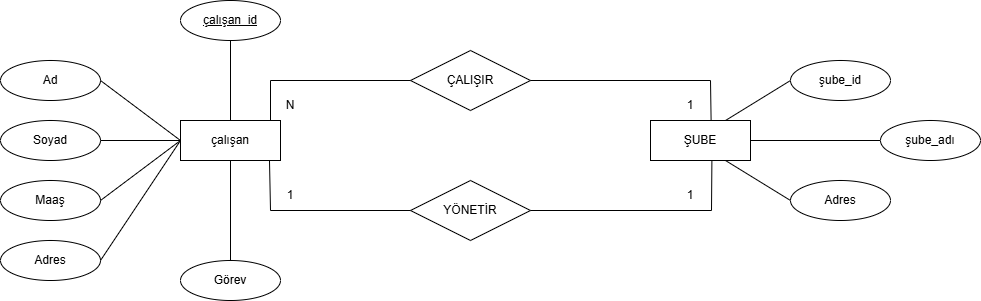

The diagram above was exported from draw.io. Its source (the exported page's mxGraphModel, read from the mxfile embedded in the PNG):
<mxGraphModel dx="1281" dy="527" grid="1" gridSize="10" guides="1" tooltips="1" connect="1" arrows="1" fold="1" page="1" pageScale="1" pageWidth="1169" pageHeight="827" math="0" shadow="0">
  <root>
    <mxCell id="0" />
    <mxCell id="1" parent="0" />
    <mxCell id="5K1UJqXywysAXTjpsATv-1" parent="1" style="ellipse;whiteSpace=wrap;html=1;align=center;fontStyle=4;" value="&lt;font dir=&quot;auto&quot; style=&quot;vertical-align: inherit;&quot;&gt;&lt;font dir=&quot;auto&quot; style=&quot;vertical-align: inherit;&quot;&gt;&lt;font dir=&quot;auto&quot; style=&quot;vertical-align: inherit;&quot;&gt;&lt;font dir=&quot;auto&quot; style=&quot;vertical-align: inherit;&quot;&gt;çalışan_id&lt;/font&gt;&lt;/font&gt;&lt;/font&gt;&lt;/font&gt;" vertex="1">
      <mxGeometry height="40" width="100" x="270" y="80" as="geometry" />
    </mxCell>
    <mxCell id="5K1UJqXywysAXTjpsATv-2" parent="1" style="whiteSpace=wrap;html=1;align=center;" value="&lt;font dir=&quot;auto&quot; style=&quot;vertical-align: inherit;&quot;&gt;&lt;font dir=&quot;auto&quot; style=&quot;vertical-align: inherit;&quot;&gt;çalışan&lt;/font&gt;&lt;/font&gt;" vertex="1">
      <mxGeometry height="40" width="100" x="270" y="200" as="geometry" />
    </mxCell>
    <mxCell id="5K1UJqXywysAXTjpsATv-4" parent="1" style="ellipse;whiteSpace=wrap;html=1;align=center;" value="&lt;font dir=&quot;auto&quot; style=&quot;vertical-align: inherit;&quot;&gt;&lt;font dir=&quot;auto&quot; style=&quot;vertical-align: inherit;&quot;&gt;Görev&lt;/font&gt;&lt;/font&gt;" vertex="1">
      <mxGeometry height="40" width="100" x="270" y="340" as="geometry" />
    </mxCell>
    <mxCell id="5K1UJqXywysAXTjpsATv-5" parent="1" style="ellipse;whiteSpace=wrap;html=1;align=center;" value="&lt;font dir=&quot;auto&quot; style=&quot;vertical-align: inherit;&quot;&gt;&lt;font dir=&quot;auto&quot; style=&quot;vertical-align: inherit;&quot;&gt;Ad&lt;/font&gt;&lt;/font&gt;" vertex="1">
      <mxGeometry height="40" width="100" x="90" y="140" as="geometry" />
    </mxCell>
    <mxCell id="5K1UJqXywysAXTjpsATv-6" parent="1" style="ellipse;whiteSpace=wrap;html=1;align=center;" value="&lt;font dir=&quot;auto&quot; style=&quot;vertical-align: inherit;&quot;&gt;&lt;font dir=&quot;auto&quot; style=&quot;vertical-align: inherit;&quot;&gt;Soyad&lt;/font&gt;&lt;/font&gt;" vertex="1">
      <mxGeometry height="40" width="100" x="90" y="200" as="geometry" />
    </mxCell>
    <mxCell id="5K1UJqXywysAXTjpsATv-8" parent="1" style="ellipse;whiteSpace=wrap;html=1;align=center;" value="&lt;font dir=&quot;auto&quot; style=&quot;vertical-align: inherit;&quot;&gt;&lt;font dir=&quot;auto&quot; style=&quot;vertical-align: inherit;&quot;&gt;Maaş&lt;/font&gt;&lt;/font&gt;" vertex="1">
      <mxGeometry height="40" width="100" x="90" y="260" as="geometry" />
    </mxCell>
    <mxCell id="5K1UJqXywysAXTjpsATv-9" parent="1" style="ellipse;whiteSpace=wrap;html=1;align=center;" value="&lt;font dir=&quot;auto&quot; style=&quot;vertical-align: inherit;&quot;&gt;&lt;font dir=&quot;auto&quot; style=&quot;vertical-align: inherit;&quot;&gt;Adres&lt;/font&gt;&lt;/font&gt;" vertex="1">
      <mxGeometry height="40" width="100" x="90" y="320" as="geometry" />
    </mxCell>
    <mxCell id="5K1UJqXywysAXTjpsATv-11" edge="1" parent="1" source="5K1UJqXywysAXTjpsATv-2" style="endArrow=none;html=1;rounded=0;exitX=0.5;exitY=0;exitDx=0;exitDy=0;entryX=0.5;entryY=1;entryDx=0;entryDy=0;" target="5K1UJqXywysAXTjpsATv-1" value="">
      <mxGeometry height="50" relative="1" width="50" as="geometry">
        <mxPoint x="280" y="170" as="sourcePoint" />
        <mxPoint x="330" y="120" as="targetPoint" />
      </mxGeometry>
    </mxCell>
    <mxCell id="5K1UJqXywysAXTjpsATv-15" edge="1" parent="1" source="5K1UJqXywysAXTjpsATv-4" style="endArrow=none;html=1;rounded=0;entryX=0.5;entryY=1;entryDx=0;entryDy=0;exitX=0.5;exitY=0;exitDx=0;exitDy=0;" target="5K1UJqXywysAXTjpsATv-2" value="">
      <mxGeometry height="50" relative="1" width="50" as="geometry">
        <mxPoint x="300" y="330" as="sourcePoint" />
        <mxPoint x="350" y="280" as="targetPoint" />
      </mxGeometry>
    </mxCell>
    <mxCell id="5K1UJqXywysAXTjpsATv-16" edge="1" parent="1" source="5K1UJqXywysAXTjpsATv-5" style="endArrow=none;html=1;rounded=0;exitX=1;exitY=0.5;exitDx=0;exitDy=0;entryX=0;entryY=0.5;entryDx=0;entryDy=0;" target="5K1UJqXywysAXTjpsATv-2" value="">
      <mxGeometry height="50" relative="1" width="50" as="geometry">
        <mxPoint x="560" y="280" as="sourcePoint" />
        <mxPoint x="610" y="230" as="targetPoint" />
      </mxGeometry>
    </mxCell>
    <mxCell id="5K1UJqXywysAXTjpsATv-17" edge="1" parent="1" source="5K1UJqXywysAXTjpsATv-6" style="endArrow=none;html=1;rounded=0;exitX=1;exitY=0.5;exitDx=0;exitDy=0;entryX=0;entryY=0.5;entryDx=0;entryDy=0;" target="5K1UJqXywysAXTjpsATv-2" value="">
      <mxGeometry height="50" relative="1" width="50" as="geometry">
        <mxPoint x="560" y="280" as="sourcePoint" />
        <mxPoint x="260" y="220" as="targetPoint" />
      </mxGeometry>
    </mxCell>
    <mxCell id="5K1UJqXywysAXTjpsATv-19" edge="1" parent="1" source="5K1UJqXywysAXTjpsATv-8" style="endArrow=none;html=1;rounded=0;exitX=1;exitY=0.5;exitDx=0;exitDy=0;entryX=0;entryY=0.5;entryDx=0;entryDy=0;" target="5K1UJqXywysAXTjpsATv-2" value="">
      <mxGeometry height="50" relative="1" width="50" as="geometry">
        <mxPoint x="560" y="280" as="sourcePoint" />
        <mxPoint x="610" y="230" as="targetPoint" />
      </mxGeometry>
    </mxCell>
    <mxCell id="5K1UJqXywysAXTjpsATv-20" edge="1" parent="1" source="5K1UJqXywysAXTjpsATv-9" style="endArrow=none;html=1;rounded=0;exitX=1;exitY=0.5;exitDx=0;exitDy=0;entryX=0;entryY=0.5;entryDx=0;entryDy=0;" target="5K1UJqXywysAXTjpsATv-2" value="">
      <mxGeometry height="50" relative="1" width="50" as="geometry">
        <mxPoint x="560" y="280" as="sourcePoint" />
        <mxPoint x="610" y="230" as="targetPoint" />
      </mxGeometry>
    </mxCell>
    <mxCell id="5K1UJqXywysAXTjpsATv-23" edge="1" parent="1" style="endArrow=none;html=1;rounded=0;entryX=0;entryY=0.5;entryDx=0;entryDy=0;" value="">
      <mxGeometry height="50" relative="1" width="50" as="geometry">
        <Array as="points">
          <mxPoint x="360" y="160" />
        </Array>
        <mxPoint x="360" y="200" as="sourcePoint" />
        <mxPoint x="505" y="160" as="targetPoint" />
      </mxGeometry>
    </mxCell>
    <mxCell id="5K1UJqXywysAXTjpsATv-24" parent="1" style="shape=rhombus;perimeter=rhombusPerimeter;whiteSpace=wrap;html=1;align=center;" value="&lt;font dir=&quot;auto&quot; style=&quot;vertical-align: inherit;&quot;&gt;&lt;font dir=&quot;auto&quot; style=&quot;vertical-align: inherit;&quot;&gt;&lt;font dir=&quot;auto&quot; style=&quot;vertical-align: inherit;&quot;&gt;&lt;font dir=&quot;auto&quot; style=&quot;vertical-align: inherit;&quot;&gt;ÇALIŞIR&lt;/font&gt;&lt;/font&gt;&lt;/font&gt;&lt;/font&gt;" vertex="1">
      <mxGeometry height="60" width="120" x="500" y="130" as="geometry" />
    </mxCell>
    <mxCell id="5K1UJqXywysAXTjpsATv-25" parent="1" style="shape=rhombus;perimeter=rhombusPerimeter;whiteSpace=wrap;html=1;align=center;" value="&lt;font dir=&quot;auto&quot; style=&quot;vertical-align: inherit;&quot;&gt;&lt;font dir=&quot;auto&quot; style=&quot;vertical-align: inherit;&quot;&gt;&lt;font dir=&quot;auto&quot; style=&quot;vertical-align: inherit;&quot;&gt;&lt;font dir=&quot;auto&quot; style=&quot;vertical-align: inherit;&quot;&gt;YÖNETİR&lt;/font&gt;&lt;/font&gt;&lt;/font&gt;&lt;/font&gt;" vertex="1">
      <mxGeometry height="60" width="120" x="500" y="260" as="geometry" />
    </mxCell>
    <mxCell id="5K1UJqXywysAXTjpsATv-26" edge="1" parent="1" source="5K1UJqXywysAXTjpsATv-2" style="endArrow=none;html=1;rounded=0;exitX=0.89;exitY=1.01;exitDx=0;exitDy=0;exitPerimeter=0;entryX=0;entryY=0.5;entryDx=0;entryDy=0;" target="5K1UJqXywysAXTjpsATv-25" value="">
      <mxGeometry height="50" relative="1" width="50" as="geometry">
        <Array as="points">
          <mxPoint x="360" y="290" />
        </Array>
        <mxPoint x="560" y="280" as="sourcePoint" />
        <mxPoint x="610" y="230" as="targetPoint" />
      </mxGeometry>
    </mxCell>
    <mxCell id="5K1UJqXywysAXTjpsATv-27" parent="1" style="whiteSpace=wrap;html=1;align=center;" value="&lt;font dir=&quot;auto&quot; style=&quot;vertical-align: inherit;&quot;&gt;&lt;font dir=&quot;auto&quot; style=&quot;vertical-align: inherit;&quot;&gt;ŞUBE&lt;/font&gt;&lt;/font&gt;" vertex="1">
      <mxGeometry height="40" width="100" x="740" y="200" as="geometry" />
    </mxCell>
    <mxCell id="5K1UJqXywysAXTjpsATv-28" edge="1" parent="1" source="5K1UJqXywysAXTjpsATv-24" style="endArrow=none;html=1;rounded=0;entryX=0.606;entryY=-0.01;entryDx=0;entryDy=0;exitX=1;exitY=0.5;exitDx=0;exitDy=0;entryPerimeter=0;" target="5K1UJqXywysAXTjpsATv-27" value="">
      <mxGeometry height="50" relative="1" width="50" as="geometry">
        <Array as="points">
          <mxPoint x="800" y="160" />
        </Array>
        <mxPoint x="560" y="280" as="sourcePoint" />
        <mxPoint x="610" y="230" as="targetPoint" />
      </mxGeometry>
    </mxCell>
    <mxCell id="5K1UJqXywysAXTjpsATv-29" edge="1" parent="1" source="5K1UJqXywysAXTjpsATv-25" style="endArrow=none;html=1;rounded=0;exitX=1;exitY=0.5;exitDx=0;exitDy=0;entryX=0.614;entryY=1.01;entryDx=0;entryDy=0;entryPerimeter=0;" target="5K1UJqXywysAXTjpsATv-27" value="">
      <mxGeometry height="50" relative="1" width="50" as="geometry">
        <Array as="points">
          <mxPoint x="801" y="290" />
        </Array>
        <mxPoint x="560" y="280" as="sourcePoint" />
        <mxPoint x="610" y="230" as="targetPoint" />
      </mxGeometry>
    </mxCell>
    <mxCell id="5K1UJqXywysAXTjpsATv-30" edge="1" parent="1" source="5K1UJqXywysAXTjpsATv-27" style="endArrow=none;html=1;rounded=0;exitX=0.75;exitY=0;exitDx=0;exitDy=0;" value="">
      <mxGeometry height="50" relative="1" width="50" as="geometry">
        <mxPoint x="560" y="280" as="sourcePoint" />
        <mxPoint x="880" y="160" as="targetPoint" />
      </mxGeometry>
    </mxCell>
    <mxCell id="5K1UJqXywysAXTjpsATv-31" edge="1" parent="1" source="5K1UJqXywysAXTjpsATv-27" style="endArrow=none;html=1;rounded=0;exitX=1;exitY=0.5;exitDx=0;exitDy=0;" value="">
      <mxGeometry height="50" relative="1" width="50" as="geometry">
        <mxPoint x="560" y="280" as="sourcePoint" />
        <mxPoint x="970" y="220" as="targetPoint" />
      </mxGeometry>
    </mxCell>
    <mxCell id="5K1UJqXywysAXTjpsATv-32" edge="1" parent="1" source="5K1UJqXywysAXTjpsATv-27" style="endArrow=none;html=1;rounded=0;exitX=0.75;exitY=1;exitDx=0;exitDy=0;" value="">
      <mxGeometry height="50" relative="1" width="50" as="geometry">
        <mxPoint x="560" y="280" as="sourcePoint" />
        <mxPoint x="880" y="280" as="targetPoint" />
      </mxGeometry>
    </mxCell>
    <mxCell id="5K1UJqXywysAXTjpsATv-33" parent="1" style="ellipse;whiteSpace=wrap;html=1;align=center;" value="&lt;font dir=&quot;auto&quot; style=&quot;vertical-align: inherit;&quot;&gt;&lt;font dir=&quot;auto&quot; style=&quot;vertical-align: inherit;&quot;&gt;şube_id&lt;/font&gt;&lt;/font&gt;" vertex="1">
      <mxGeometry height="40" width="100" x="880" y="140" as="geometry" />
    </mxCell>
    <mxCell id="5K1UJqXywysAXTjpsATv-34" parent="1" style="ellipse;whiteSpace=wrap;html=1;align=center;" value="&lt;font dir=&quot;auto&quot; style=&quot;vertical-align: inherit;&quot;&gt;&lt;font dir=&quot;auto&quot; style=&quot;vertical-align: inherit;&quot;&gt;şube_adı&lt;/font&gt;&lt;/font&gt;" vertex="1">
      <mxGeometry height="40" width="100" x="970" y="200" as="geometry" />
    </mxCell>
    <mxCell id="5K1UJqXywysAXTjpsATv-35" parent="1" style="ellipse;whiteSpace=wrap;html=1;align=center;" value="&lt;font dir=&quot;auto&quot; style=&quot;vertical-align: inherit;&quot;&gt;&lt;font dir=&quot;auto&quot; style=&quot;vertical-align: inherit;&quot;&gt;Adres&lt;/font&gt;&lt;/font&gt;" vertex="1">
      <mxGeometry height="40" width="100" x="880" y="260" as="geometry" />
    </mxCell>
    <mxCell id="5K1UJqXywysAXTjpsATv-36" parent="1" style="text;html=1;whiteSpace=wrap;strokeColor=none;fillColor=none;align=center;verticalAlign=middle;rounded=0;" value="&lt;font dir=&quot;auto&quot; style=&quot;vertical-align: inherit;&quot;&gt;&lt;font dir=&quot;auto&quot; style=&quot;vertical-align: inherit;&quot;&gt;1&lt;/font&gt;&lt;/font&gt;" vertex="1">
      <mxGeometry height="30" width="60" x="750" y="170" as="geometry" />
    </mxCell>
    <mxCell id="5K1UJqXywysAXTjpsATv-37" parent="1" style="text;html=1;whiteSpace=wrap;strokeColor=none;fillColor=none;align=center;verticalAlign=middle;rounded=0;" value="&lt;font dir=&quot;auto&quot; style=&quot;vertical-align: inherit;&quot;&gt;&lt;font dir=&quot;auto&quot; style=&quot;vertical-align: inherit;&quot;&gt;1&lt;/font&gt;&lt;/font&gt;" vertex="1">
      <mxGeometry height="30" width="60" x="750" y="260" as="geometry" />
    </mxCell>
    <mxCell id="5K1UJqXywysAXTjpsATv-38" parent="1" style="text;html=1;whiteSpace=wrap;strokeColor=none;fillColor=none;align=center;verticalAlign=middle;rounded=0;" value="&lt;font dir=&quot;auto&quot; style=&quot;vertical-align: inherit;&quot;&gt;&lt;font dir=&quot;auto&quot; style=&quot;vertical-align: inherit;&quot;&gt;N&lt;/font&gt;&lt;/font&gt;" vertex="1">
      <mxGeometry height="30" width="60" x="350" y="170" as="geometry" />
    </mxCell>
    <mxCell id="5K1UJqXywysAXTjpsATv-39" parent="1" style="text;html=1;whiteSpace=wrap;strokeColor=none;fillColor=none;align=center;verticalAlign=middle;rounded=0;" value="&lt;font dir=&quot;auto&quot; style=&quot;vertical-align: inherit;&quot;&gt;&lt;font dir=&quot;auto&quot; style=&quot;vertical-align: inherit;&quot;&gt;1&lt;/font&gt;&lt;/font&gt;" vertex="1">
      <mxGeometry height="30" width="60" x="350" y="260" as="geometry" />
    </mxCell>
  </root>
</mxGraphModel>